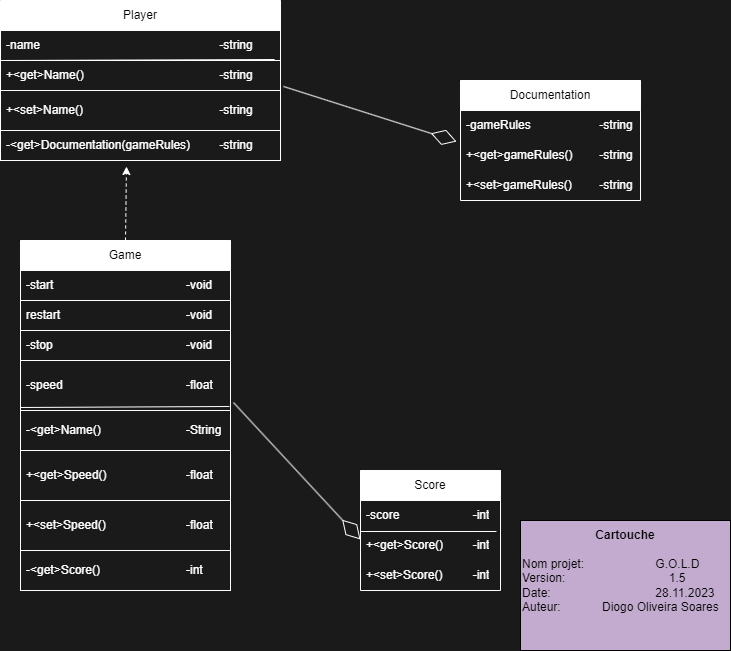

The diagram above was exported from draw.io. Its source (the exported page's mxGraphModel, read from the mxfile embedded in the PNG):
<mxGraphModel dx="1393" dy="797" grid="1" gridSize="10" guides="1" tooltips="1" connect="1" arrows="1" fold="1" page="1" pageScale="1" pageWidth="827" pageHeight="1169" background="#1A1A1A" math="0" shadow="0">
  <root>
    <mxCell id="0" />
    <mxCell id="1" parent="0" />
    <mxCell id="WOfLVfASNQ6OqDNdCg-h-2" value="Player" style="swimlane;fontStyle=0;childLayout=stackLayout;horizontal=1;startSize=30;horizontalStack=0;resizeParent=1;resizeParentMax=0;resizeLast=0;collapsible=1;marginBottom=0;whiteSpace=wrap;html=1;strokeColor=#FFFFFF;" vertex="1" parent="1">
      <mxGeometry x="40" y="170" width="280" height="160" as="geometry" />
    </mxCell>
    <mxCell id="WOfLVfASNQ6OqDNdCg-h-3" value="-name &lt;span style=&quot;white-space: pre;&quot;&gt;&#09;&lt;/span&gt;&lt;span style=&quot;white-space: pre;&quot;&gt;&#09;&lt;span style=&quot;white-space: pre;&quot;&gt;&#09;&lt;/span&gt;&lt;span style=&quot;white-space: pre;&quot;&gt;&#09;&lt;/span&gt;&lt;span style=&quot;white-space: pre;&quot;&gt;&#09;&lt;/span&gt;&lt;span style=&quot;white-space: pre;&quot;&gt;&#09;&lt;/span&gt;&lt;span style=&quot;white-space: pre;&quot;&gt;&#09;&lt;/span&gt;&lt;/span&gt;-string" style="text;strokeColor=#FFFFFF;fillColor=none;align=left;verticalAlign=middle;spacingLeft=4;spacingRight=4;overflow=hidden;points=[[0,0.5],[1,0.5]];portConstraint=eastwest;rotatable=0;whiteSpace=wrap;html=1;fontColor=#FFFFFF;" vertex="1" parent="WOfLVfASNQ6OqDNdCg-h-2">
      <mxGeometry y="30" width="280" height="30" as="geometry" />
    </mxCell>
    <mxCell id="WOfLVfASNQ6OqDNdCg-h-4" value="+&amp;lt;get&amp;gt;Name()&lt;span style=&quot;white-space: pre;&quot;&gt;&#09;&lt;span style=&quot;white-space: pre;&quot;&gt;&#09;&lt;/span&gt;&lt;span style=&quot;white-space: pre;&quot;&gt;&#09;&lt;/span&gt;&lt;span style=&quot;white-space: pre;&quot;&gt;&#09;&lt;/span&gt;&lt;span style=&quot;white-space: pre;&quot;&gt;&#09;&lt;/span&gt;&lt;span style=&quot;white-space: pre;&quot;&gt;&#09;&lt;/span&gt;&lt;/span&gt;-string" style="text;strokeColor=#FFFFFF;fillColor=none;align=left;verticalAlign=middle;spacingLeft=4;spacingRight=4;overflow=hidden;points=[[0,0.5],[1,0.5]];portConstraint=eastwest;rotatable=0;whiteSpace=wrap;html=1;fontColor=#FFFFFF;" vertex="1" parent="WOfLVfASNQ6OqDNdCg-h-2">
      <mxGeometry y="60" width="280" height="30" as="geometry" />
    </mxCell>
    <mxCell id="WOfLVfASNQ6OqDNdCg-h-6" value="" style="endArrow=none;html=1;rounded=0;exitX=0;exitY=0;exitDx=0;exitDy=0;exitPerimeter=0;entryX=0.979;entryY=0.967;entryDx=0;entryDy=0;entryPerimeter=0;strokeColor=#FFFFFF;" edge="1" parent="WOfLVfASNQ6OqDNdCg-h-2" source="WOfLVfASNQ6OqDNdCg-h-4" target="WOfLVfASNQ6OqDNdCg-h-3">
      <mxGeometry width="50" height="50" relative="1" as="geometry">
        <mxPoint x="180" y="60" as="sourcePoint" />
        <mxPoint x="140" y="60" as="targetPoint" />
      </mxGeometry>
    </mxCell>
    <mxCell id="WOfLVfASNQ6OqDNdCg-h-5" value="+&amp;lt;set&amp;gt;Name()&lt;span style=&quot;white-space: pre;&quot;&gt;&#09;&lt;span style=&quot;white-space: pre;&quot;&gt;&#09;&lt;/span&gt;&lt;span style=&quot;white-space: pre;&quot;&gt;&#09;&lt;/span&gt;&lt;span style=&quot;white-space: pre;&quot;&gt;&#09;&lt;/span&gt;&lt;span style=&quot;white-space: pre;&quot;&gt;&#09;&lt;/span&gt;&lt;span style=&quot;white-space: pre;&quot;&gt;&#09;&lt;/span&gt;&lt;/span&gt;-string" style="text;strokeColor=#FFFFFF;fillColor=none;align=left;verticalAlign=middle;spacingLeft=4;spacingRight=4;overflow=hidden;points=[[0,0.5],[1,0.5]];portConstraint=eastwest;rotatable=0;whiteSpace=wrap;html=1;fontColor=#FFFFFF;" vertex="1" parent="WOfLVfASNQ6OqDNdCg-h-2">
      <mxGeometry y="90" width="280" height="40" as="geometry" />
    </mxCell>
    <mxCell id="WOfLVfASNQ6OqDNdCg-h-7" value="-&amp;lt;get&amp;gt;Documentation(gameRules)&lt;span style=&quot;white-space: pre;&quot;&gt;&#09;&lt;span style=&quot;white-space: pre;&quot;&gt;&#09;&lt;/span&gt;&lt;/span&gt;-string" style="text;strokeColor=#FFFFFF;fillColor=none;align=left;verticalAlign=middle;spacingLeft=4;spacingRight=4;overflow=hidden;points=[[0,0.5],[1,0.5]];portConstraint=eastwest;rotatable=0;whiteSpace=wrap;html=1;fontColor=#FFFFFF;" vertex="1" parent="WOfLVfASNQ6OqDNdCg-h-2">
      <mxGeometry y="130" width="280" height="30" as="geometry" />
    </mxCell>
    <mxCell id="WOfLVfASNQ6OqDNdCg-h-8" value="Game" style="swimlane;fontStyle=0;childLayout=stackLayout;horizontal=1;startSize=30;horizontalStack=0;resizeParent=1;resizeParentMax=0;resizeLast=0;collapsible=1;marginBottom=0;whiteSpace=wrap;html=1;strokeColor=#FFFFFF;" vertex="1" parent="1">
      <mxGeometry x="60" y="410" width="210" height="350" as="geometry" />
    </mxCell>
    <mxCell id="WOfLVfASNQ6OqDNdCg-h-9" value="-start &lt;span style=&quot;white-space: pre;&quot;&gt;&#09;&lt;/span&gt;&lt;span style=&quot;white-space: pre;&quot;&gt;&#09;&lt;/span&gt;&lt;span style=&quot;white-space: pre;&quot;&gt;&#09;&lt;/span&gt;&lt;span style=&quot;white-space: pre;&quot;&gt;&#09;&lt;/span&gt;&lt;span style=&quot;white-space: pre;&quot;&gt;&#09;&lt;/span&gt;-void" style="text;strokeColor=#FFFFFF;fillColor=none;align=left;verticalAlign=middle;spacingLeft=4;spacingRight=4;overflow=hidden;points=[[0,0.5],[1,0.5]];portConstraint=eastwest;rotatable=0;whiteSpace=wrap;html=1;fontColor=#FFFFFF;" vertex="1" parent="WOfLVfASNQ6OqDNdCg-h-8">
      <mxGeometry y="30" width="210" height="30" as="geometry" />
    </mxCell>
    <mxCell id="WOfLVfASNQ6OqDNdCg-h-16" value="restart &lt;span style=&quot;white-space: pre;&quot;&gt;&#09;&lt;/span&gt;&lt;span style=&quot;white-space: pre;&quot;&gt;&#09;&lt;/span&gt;&lt;span style=&quot;white-space: pre;&quot;&gt;&#09;&lt;/span&gt;&lt;span style=&quot;white-space: pre;&quot;&gt;&#09;&lt;/span&gt;&lt;span style=&quot;white-space: pre;&quot;&gt;&#09;&lt;/span&gt;-void" style="text;strokeColor=#FFFFFF;fillColor=none;align=left;verticalAlign=middle;spacingLeft=4;spacingRight=4;overflow=hidden;points=[[0,0.5],[1,0.5]];portConstraint=eastwest;rotatable=0;whiteSpace=wrap;html=1;fontColor=#FFFFFF;" vertex="1" parent="WOfLVfASNQ6OqDNdCg-h-8">
      <mxGeometry y="60" width="210" height="30" as="geometry" />
    </mxCell>
    <mxCell id="WOfLVfASNQ6OqDNdCg-h-10" value="-stop &lt;span style=&quot;white-space: pre;&quot;&gt;&#09;&lt;/span&gt;&lt;span style=&quot;white-space: pre;&quot;&gt;&#09;&lt;/span&gt;&lt;span style=&quot;white-space: pre;&quot;&gt;&#09;&lt;/span&gt;&lt;span style=&quot;white-space: pre;&quot;&gt;&#09;&lt;/span&gt;&lt;span style=&quot;white-space: pre;&quot;&gt;&#09;&lt;/span&gt;-void" style="text;strokeColor=#FFFFFF;fillColor=none;align=left;verticalAlign=middle;spacingLeft=4;spacingRight=4;overflow=hidden;points=[[0,0.5],[1,0.5]];portConstraint=eastwest;rotatable=0;whiteSpace=wrap;html=1;fontColor=#FFFFFF;" vertex="1" parent="WOfLVfASNQ6OqDNdCg-h-8">
      <mxGeometry y="90" width="210" height="30" as="geometry" />
    </mxCell>
    <mxCell id="WOfLVfASNQ6OqDNdCg-h-11" value="-speed &lt;span style=&quot;white-space: pre;&quot;&gt;&#09;&lt;/span&gt;&lt;span style=&quot;white-space: pre;&quot;&gt;&#09;&lt;/span&gt;&lt;span style=&quot;white-space: pre;&quot;&gt;&#09;&lt;/span&gt;&lt;span style=&quot;white-space: pre;&quot;&gt;&#09;&lt;/span&gt;&lt;span style=&quot;white-space: pre;&quot;&gt;&#09;&lt;/span&gt;-float" style="text;strokeColor=#FFFFFF;fillColor=none;align=left;verticalAlign=middle;spacingLeft=4;spacingRight=4;overflow=hidden;points=[[0,0.5],[1,0.5]];portConstraint=eastwest;rotatable=0;whiteSpace=wrap;html=1;fontColor=#FFFFFF;" vertex="1" parent="WOfLVfASNQ6OqDNdCg-h-8">
      <mxGeometry y="120" width="210" height="50" as="geometry" />
    </mxCell>
    <mxCell id="WOfLVfASNQ6OqDNdCg-h-17" value="-&amp;lt;get&amp;gt;Name()&lt;span style=&quot;white-space: pre;&quot;&gt;&#09;&lt;/span&gt;&lt;span style=&quot;white-space: pre;&quot;&gt;&#09;&lt;/span&gt;&lt;span style=&quot;white-space: pre;&quot;&gt;&#09;&lt;/span&gt;&lt;span style=&quot;white-space: pre;&quot;&gt;&#09;&lt;/span&gt;-String" style="text;strokeColor=#FFFFFF;fillColor=none;align=left;verticalAlign=middle;spacingLeft=4;spacingRight=4;overflow=hidden;points=[[0,0.5],[1,0.5]];portConstraint=eastwest;rotatable=0;whiteSpace=wrap;html=1;fontColor=#FFFFFF;" vertex="1" parent="WOfLVfASNQ6OqDNdCg-h-8">
      <mxGeometry y="170" width="210" height="40" as="geometry" />
    </mxCell>
    <mxCell id="WOfLVfASNQ6OqDNdCg-h-12" value="+&amp;lt;get&amp;gt;Speed() &lt;span style=&quot;white-space: pre;&quot;&gt;&#09;&lt;/span&gt;&lt;span style=&quot;white-space: pre;&quot;&gt;&#09;&lt;/span&gt;&lt;span style=&quot;white-space: pre;&quot;&gt;&#09;&lt;/span&gt;-float" style="text;strokeColor=#FFFFFF;fillColor=none;align=left;verticalAlign=middle;spacingLeft=4;spacingRight=4;overflow=hidden;points=[[0,0.5],[1,0.5]];portConstraint=eastwest;rotatable=0;whiteSpace=wrap;html=1;fontColor=#FFFFFF;" vertex="1" parent="WOfLVfASNQ6OqDNdCg-h-8">
      <mxGeometry y="210" width="210" height="50" as="geometry" />
    </mxCell>
    <mxCell id="WOfLVfASNQ6OqDNdCg-h-13" value="+&amp;lt;set&amp;gt;Speed()&lt;span style=&quot;white-space: pre;&quot;&gt;&#09;&lt;/span&gt;&lt;span style=&quot;white-space: pre;&quot;&gt;&#09;&lt;/span&gt;&lt;span style=&quot;white-space: pre;&quot;&gt;&#09;&lt;/span&gt;-float" style="text;strokeColor=#FFFFFF;fillColor=none;align=left;verticalAlign=middle;spacingLeft=4;spacingRight=4;overflow=hidden;points=[[0,0.5],[1,0.5]];portConstraint=eastwest;rotatable=0;whiteSpace=wrap;html=1;fontColor=#FFFFFF;" vertex="1" parent="WOfLVfASNQ6OqDNdCg-h-8">
      <mxGeometry y="260" width="210" height="50" as="geometry" />
    </mxCell>
    <mxCell id="WOfLVfASNQ6OqDNdCg-h-15" value="" style="endArrow=none;html=1;rounded=0;exitX=0;exitY=0.94;exitDx=0;exitDy=0;exitPerimeter=0;entryX=0.995;entryY=-0.1;entryDx=0;entryDy=0;entryPerimeter=0;strokeColor=#FFFFFF;" edge="1" parent="WOfLVfASNQ6OqDNdCg-h-8" source="WOfLVfASNQ6OqDNdCg-h-11" target="WOfLVfASNQ6OqDNdCg-h-17">
      <mxGeometry width="50" height="50" relative="1" as="geometry">
        <mxPoint x="330" y="200" as="sourcePoint" />
        <mxPoint x="200" y="140" as="targetPoint" />
        <Array as="points" />
      </mxGeometry>
    </mxCell>
    <mxCell id="WOfLVfASNQ6OqDNdCg-h-14" value="-&amp;lt;get&amp;gt;Score()&lt;span style=&quot;white-space: pre;&quot;&gt;&#09;&lt;/span&gt;&lt;span style=&quot;white-space: pre;&quot;&gt;&#09;&lt;/span&gt;&lt;span style=&quot;white-space: pre;&quot;&gt;&#09;&lt;/span&gt;&lt;span style=&quot;white-space: pre;&quot;&gt;&#09;&lt;/span&gt;-int" style="text;strokeColor=#FFFFFF;fillColor=none;align=left;verticalAlign=middle;spacingLeft=4;spacingRight=4;overflow=hidden;points=[[0,0.5],[1,0.5]];portConstraint=eastwest;rotatable=0;whiteSpace=wrap;html=1;fontColor=#FFFFFF;" vertex="1" parent="WOfLVfASNQ6OqDNdCg-h-8">
      <mxGeometry y="310" width="210" height="40" as="geometry" />
    </mxCell>
    <mxCell id="WOfLVfASNQ6OqDNdCg-h-18" value="Score" style="swimlane;fontStyle=0;childLayout=stackLayout;horizontal=1;startSize=30;horizontalStack=0;resizeParent=1;resizeParentMax=0;resizeLast=0;collapsible=1;marginBottom=0;whiteSpace=wrap;html=1;fillColor=#FFFFFF;strokeColor=#FFFFFF;" vertex="1" parent="1">
      <mxGeometry x="400" y="640" width="140" height="120" as="geometry" />
    </mxCell>
    <mxCell id="WOfLVfASNQ6OqDNdCg-h-19" value="-score &lt;span style=&quot;white-space: pre;&quot;&gt;&#09;&lt;/span&gt;&lt;span style=&quot;white-space: pre;&quot;&gt;&#09;&lt;/span&gt;&lt;span style=&quot;white-space: pre;&quot;&gt;&#09;&lt;/span&gt;-int" style="text;strokeColor=none;fillColor=none;align=left;verticalAlign=middle;spacingLeft=4;spacingRight=4;overflow=hidden;points=[[0,0.5],[1,0.5]];portConstraint=eastwest;rotatable=0;whiteSpace=wrap;html=1;fontColor=#FFFFFF;" vertex="1" parent="WOfLVfASNQ6OqDNdCg-h-18">
      <mxGeometry y="30" width="140" height="30" as="geometry" />
    </mxCell>
    <mxCell id="WOfLVfASNQ6OqDNdCg-h-22" value="" style="endArrow=none;html=1;rounded=0;exitX=0;exitY=0.94;exitDx=0;exitDy=0;exitPerimeter=0;entryX=0.971;entryY=0.033;entryDx=0;entryDy=0;entryPerimeter=0;strokeColor=#FFFFFF;" edge="1" parent="WOfLVfASNQ6OqDNdCg-h-18" target="WOfLVfASNQ6OqDNdCg-h-20">
      <mxGeometry width="50" height="50" relative="1" as="geometry">
        <mxPoint y="61" as="sourcePoint" />
        <mxPoint x="209" y="60" as="targetPoint" />
        <Array as="points" />
      </mxGeometry>
    </mxCell>
    <mxCell id="WOfLVfASNQ6OqDNdCg-h-20" value="+&amp;lt;get&amp;gt;Score()&lt;span style=&quot;white-space: pre;&quot;&gt;&#09;&lt;span style=&quot;white-space: pre;&quot;&gt;&#09;&lt;/span&gt;&lt;/span&gt;-int" style="text;strokeColor=none;fillColor=none;align=left;verticalAlign=middle;spacingLeft=4;spacingRight=4;overflow=hidden;points=[[0,0.5],[1,0.5]];portConstraint=eastwest;rotatable=0;whiteSpace=wrap;html=1;fontColor=#FFFFFF;" vertex="1" parent="WOfLVfASNQ6OqDNdCg-h-18">
      <mxGeometry y="60" width="140" height="30" as="geometry" />
    </mxCell>
    <mxCell id="WOfLVfASNQ6OqDNdCg-h-21" value="+&amp;lt;set&amp;gt;Score() &lt;span style=&quot;white-space: pre;&quot;&gt;&#09;&lt;/span&gt;-int" style="text;strokeColor=none;fillColor=none;align=left;verticalAlign=middle;spacingLeft=4;spacingRight=4;overflow=hidden;points=[[0,0.5],[1,0.5]];portConstraint=eastwest;rotatable=0;whiteSpace=wrap;html=1;fontColor=#FFFFFF;" vertex="1" parent="WOfLVfASNQ6OqDNdCg-h-18">
      <mxGeometry y="90" width="140" height="30" as="geometry" />
    </mxCell>
    <mxCell id="WOfLVfASNQ6OqDNdCg-h-23" value="Documentation" style="swimlane;fontStyle=0;childLayout=stackLayout;horizontal=1;startSize=30;horizontalStack=0;resizeParent=1;resizeParentMax=0;resizeLast=0;collapsible=1;marginBottom=0;whiteSpace=wrap;html=1;strokeColor=#FFFFFF;" vertex="1" parent="1">
      <mxGeometry x="500" y="250" width="180" height="120" as="geometry" />
    </mxCell>
    <mxCell id="WOfLVfASNQ6OqDNdCg-h-24" value="-gameRules &lt;span style=&quot;white-space: pre;&quot;&gt;&#09;&lt;span style=&quot;white-space: pre;&quot;&gt;&#09;&lt;/span&gt;&lt;span style=&quot;white-space: pre;&quot;&gt;&#09;&lt;/span&gt;&lt;/span&gt;-string" style="text;align=left;verticalAlign=middle;spacingLeft=4;spacingRight=4;overflow=hidden;points=[[0,0.5],[1,0.5]];portConstraint=eastwest;rotatable=0;whiteSpace=wrap;html=1;fontColor=#FFFFFF;" vertex="1" parent="WOfLVfASNQ6OqDNdCg-h-23">
      <mxGeometry y="30" width="180" height="30" as="geometry" />
    </mxCell>
    <mxCell id="WOfLVfASNQ6OqDNdCg-h-25" value="+&amp;lt;get&amp;gt;gameRules() &lt;span style=&quot;white-space: pre;&quot;&gt;&#09;&lt;/span&gt;-string" style="text;align=left;verticalAlign=middle;spacingLeft=4;spacingRight=4;overflow=hidden;points=[[0,0.5],[1,0.5]];portConstraint=eastwest;rotatable=0;whiteSpace=wrap;html=1;fontColor=#FFFFFF;" vertex="1" parent="WOfLVfASNQ6OqDNdCg-h-23">
      <mxGeometry y="60" width="180" height="30" as="geometry" />
    </mxCell>
    <mxCell id="WOfLVfASNQ6OqDNdCg-h-26" value="+&amp;lt;set&amp;gt;gameRules() &lt;span style=&quot;white-space: pre;&quot;&gt;&#09;&lt;/span&gt;-string" style="text;align=left;verticalAlign=middle;spacingLeft=4;spacingRight=4;overflow=hidden;points=[[0,0.5],[1,0.5]];portConstraint=eastwest;rotatable=0;whiteSpace=wrap;html=1;fontColor=#FFFFFF;" vertex="1" parent="WOfLVfASNQ6OqDNdCg-h-23">
      <mxGeometry y="90" width="180" height="30" as="geometry" />
    </mxCell>
    <mxCell id="WOfLVfASNQ6OqDNdCg-h-27" value="" style="html=1;labelBackgroundColor=#ffffff;startArrow=none;startFill=0;startSize=6;endArrow=classic;endFill=1;endSize=6;jettySize=auto;orthogonalLoop=1;strokeWidth=1;dashed=1;fontSize=14;rounded=0;exitX=0.5;exitY=0;exitDx=0;exitDy=0;entryX=0.45;entryY=1.2;entryDx=0;entryDy=0;entryPerimeter=0;strokeColor=#FFFFFF;" edge="1" parent="1" source="WOfLVfASNQ6OqDNdCg-h-8" target="WOfLVfASNQ6OqDNdCg-h-7">
      <mxGeometry width="60" height="60" relative="1" as="geometry">
        <mxPoint x="170" y="370" as="sourcePoint" />
        <mxPoint x="230" y="310" as="targetPoint" />
      </mxGeometry>
    </mxCell>
    <mxCell id="WOfLVfASNQ6OqDNdCg-h-28" value="" style="endArrow=diamondThin;endFill=0;endSize=24;html=1;rounded=0;exitX=1.011;exitY=-0.1;exitDx=0;exitDy=0;exitPerimeter=0;entryX=-0.022;entryY=0.033;entryDx=0;entryDy=0;entryPerimeter=0;strokeColor=#FFFFFF;" edge="1" parent="1" source="WOfLVfASNQ6OqDNdCg-h-5" target="WOfLVfASNQ6OqDNdCg-h-25">
      <mxGeometry width="160" relative="1" as="geometry">
        <mxPoint x="330" y="480" as="sourcePoint" />
        <mxPoint x="490" y="480" as="targetPoint" />
      </mxGeometry>
    </mxCell>
    <mxCell id="WOfLVfASNQ6OqDNdCg-h-29" value="" style="endArrow=diamondThin;endFill=0;endSize=24;html=1;rounded=0;exitX=1.014;exitY=0.84;exitDx=0;exitDy=0;exitPerimeter=0;entryX=0;entryY=0.3;entryDx=0;entryDy=0;entryPerimeter=0;strokeColor=#FFFFFF;" edge="1" parent="1" source="WOfLVfASNQ6OqDNdCg-h-11" target="WOfLVfASNQ6OqDNdCg-h-20">
      <mxGeometry width="160" relative="1" as="geometry">
        <mxPoint x="310" y="557.5" as="sourcePoint" />
        <mxPoint x="443" y="562.5" as="targetPoint" />
      </mxGeometry>
    </mxCell>
    <mxCell id="WOfLVfASNQ6OqDNdCg-h-30" value="Nom projet:&amp;nbsp;&lt;span style=&quot;white-space: pre;&quot;&gt;&#09;&lt;/span&gt;&lt;span style=&quot;white-space: pre;&quot;&gt;&#09;&lt;/span&gt;&lt;span style=&quot;white-space: pre;&quot;&gt;&#09;&lt;/span&gt;G.O.L.D&lt;br&gt;Version:&amp;nbsp;&lt;span style=&quot;white-space: pre;&quot;&gt;&#09;&lt;/span&gt;&lt;span style=&quot;white-space: pre;&quot;&gt;&#09;&lt;/span&gt;&lt;span style=&quot;white-space: pre;&quot;&gt;&#09;&lt;/span&gt;&lt;span style=&quot;white-space: pre;&quot;&gt;&#09;&amp;nbsp;&lt;/span&gt;&amp;nbsp; &amp;nbsp;1.5&lt;br&gt;Date:&lt;span style=&quot;white-space: pre;&quot;&gt;&#09;&lt;/span&gt;&lt;span style=&quot;white-space: pre;&quot;&gt;&#09;&lt;/span&gt;&lt;span style=&quot;white-space: pre;&quot;&gt;&#09;&lt;/span&gt;&lt;span style=&quot;white-space: pre;&quot;&gt;&#09;&lt;/span&gt;28.11.2023&lt;br&gt;Auteur:&lt;span style=&quot;white-space: pre;&quot;&gt;&#09;&lt;/span&gt;&lt;span style=&quot;white-space: pre;&quot;&gt;&#09;&lt;/span&gt;Diogo Oliveira Soares&lt;br&gt;" style="rounded=0;whiteSpace=wrap;html=1;strokeColor=#000000;fillColor=#C3ABD0;align=left;" vertex="1" parent="1">
      <mxGeometry x="560" y="690" width="210" height="130" as="geometry" />
    </mxCell>
    <mxCell id="WOfLVfASNQ6OqDNdCg-h-31" value="&lt;b&gt;Cartouche&lt;/b&gt;" style="text;html=1;strokeColor=none;fillColor=none;align=center;verticalAlign=middle;whiteSpace=wrap;rounded=0;" vertex="1" parent="1">
      <mxGeometry x="635" y="690" width="60" height="30" as="geometry" />
    </mxCell>
  </root>
</mxGraphModel>